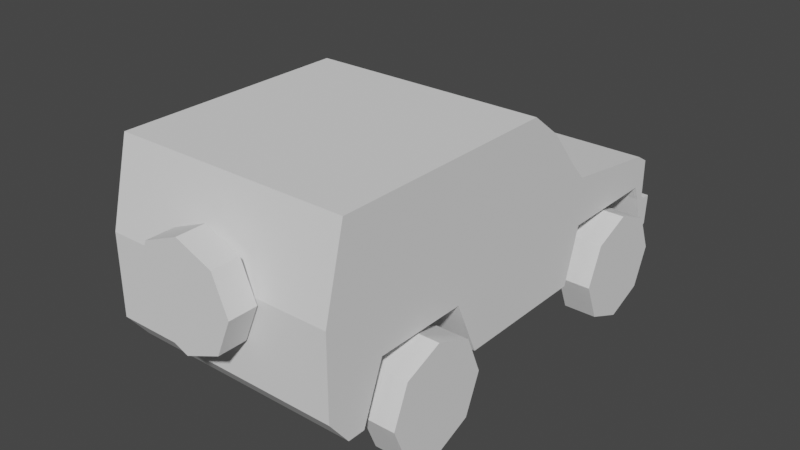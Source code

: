 # Source: test_car.blend  (saved by Blender 2.81.16; exported with 4.5.12 LTS)
import bpy
from mathutils import Matrix  # noqa: F401  (used for matrix-valued properties, if any)

bpy.ops.wm.read_factory_settings(use_empty=True)
scene = bpy.context.scene
scene.name = 'Scene'

# ---- collections
col_collection = bpy.data.collections.new('Collection'); scene.collection.children.link(col_collection)

# ---- world
world_world = bpy.data.worlds.new('World'); scene.world = world_world
world_world.use_nodes = True; world_world.node_tree.nodes.clear()
_N = world_world.node_tree.nodes; _L = world_world.node_tree.links
n0 = _N.new('ShaderNodeOutputWorld'); n0.name = 'World Output'; n0.location = (300, 300)
n1 = _N.new('ShaderNodeBackground'); n1.name = 'Background'; n1.location = (10, 300)
n1.inputs[0].default_value = (0.05088, 0.05088, 0.05088, 1.0)
_L.new(n1.outputs[0], n0.inputs[0])
n0.is_active_output = True
world_world.color = (0.05088, 0.05088, 0.05088)
world_world.use_sun_shadow = False
world_world.sun_shadow_jitter_overblur = 0.0

# ---- meshes
me_cube_003 = bpy.data.meshes.new('Cube.003')
me_cube_003.from_pydata([(-1.0, -1.716, 0.4384), (-1.0, -1.716, 2.05), (-1.0, 0.2835, 0.4384), (-1.0, 0.2835, 2.05), (1.0, -1.716, 0.4384), (1.0, -1.716, 2.05), (1.0, 0.2835, 0.4384), (1.0, 0.2835, 2.05), (-1.0, -1.89, 0.6617), (-1.0, -1.89, 1.353), (1.0, -1.89, 0.6617), (1.0, -1.89, 1.353), (-1.0, -1.566, 0.4384), (-1.0, -1.566, 2.05), (1.0, -1.566, 0.4384), (1.0, -1.566, 2.05), (-1.0, -1.383, 2.05), (1.0, -1.383, 0.9169), (-1.0, -1.383, 0.9169), (1.0, -1.383, 2.05), (-1.0, -0.5725, 2.05), (1.0, -0.5725, 0.9169), (-1.0, -0.5725, 0.9169), (1.0, -0.5725, 2.05), (-1.0, -0.3608, 2.05), (1.0, -0.3608, 0.4384), (-1.0, -0.3608, 0.4384), (1.0, -0.3608, 2.05), (-1.0, 0.8441, 0.4384), (-1.0, 0.8441, 1.489), (1.0, 0.8441, 0.4384), (1.0, 0.8441, 1.489), (-1.0, -0.8221, 2.05), (1.0, 0.5638, 1.834), (-1.0, 0.5638, 1.834), (-1.0, 0.5638, 0.4384), (1.0, 0.5638, 0.4384), (-1.0, 0.9854, 0.9261), (-1.0, 0.9854, 1.339), (1.0, 0.9854, 0.9261), (1.0, 0.9854, 1.339), (-1.0, 1.897, 0.9261), (-1.0, 1.897, 1.207), (1.0, 1.897, 0.9261), (1.0, 1.897, 1.207), (-1.0, 2.02, 0.9261), (-1.0, 2.02, 1.134), (1.0, 2.02, 0.9261), (1.0, 2.02, 1.134), (-1.0, 1.947, 0.7984), (1.0, 1.947, 0.7984), (-1.0, 2.02, 0.7984), (1.0, 2.02, 0.7984), (-1.0, 2.052, 0.4475), (1.0, 2.052, 0.4475), (-1.0, 2.061, 0.7711), (1.0, 2.061, 0.7711), (-1.0, 2.121, 0.5068), (1.0, 2.121, 0.5068), (-1.0, 2.14, 0.7666), (1.0, 2.14, 0.7666)], [(16, 32)], [(26, 24, 3, 2), (34, 33, 31, 29), (14, 15, 5, 4), (1, 0, 8, 9), (12, 14, 4, 0), (15, 13, 1, 5), (10, 11, 9, 8), (0, 4, 10, 8), (5, 1, 9, 11), (4, 5, 11, 10), (19, 16, 13, 15), (18, 17, 14, 12), (17, 19, 15, 14), (0, 1, 13, 12), (21, 23, 19, 17), (22, 21, 17, 18), (23, 20, 16, 19), (12, 13, 16, 18), (27, 24, 20, 23), (26, 25, 21, 22), (25, 27, 23, 21), (18, 16, 20, 22), (6, 7, 27, 25), (2, 6, 25, 26), (7, 3, 24, 27), (22, 20, 24, 26), (29, 31, 40, 38), (35, 34, 29, 28), (33, 36, 30, 31), (36, 35, 28, 30), (6, 2, 35, 36), (7, 6, 36, 33), (2, 3, 34, 35), (3, 7, 33, 34), (38, 40, 44, 42), (28, 29, 38, 37), (31, 30, 39, 40), (30, 28, 37, 39), (44, 43, 47, 48), (37, 38, 42, 41), (40, 39, 43, 44), (39, 37, 41, 43), (45, 46, 48, 47), (41, 45, 51, 49), (42, 44, 48, 46), (41, 42, 46, 45), (52, 50, 54, 56), (43, 41, 49, 50), (47, 43, 50, 52), (45, 47, 52, 51), (53, 55, 59, 57), (50, 49, 53, 54), (49, 51, 55, 53), (51, 52, 56, 55), (58, 57, 59, 60), (55, 56, 60, 59), (56, 54, 58, 60), (54, 53, 57, 58)])
_uv = me_cube_003.uv_layers.new(name='UVMap')
_uv.uv.foreach_set('vector', [0.375, 0.1695, 0.625, 0.1695, 0.625, 0.25, 0.375, 0.25, 0.875, 0.5, 0.625, 0.5, 0.625, 0.5, 0.875, 0.5, 0.375, 0.7312, 0.625, 0.7312, 0.625, 0.75, 0.375, 0.75, 0.625, 0.0, 0.375, 0.0, 0.375, 0.0, 0.625, 0.0, 0.125, 0.7312, 0.375, 0.7312, 0.375, 0.75, 0.125, 0.75, 0.625, 0.7312, 0.875, 0.7312, 0.875, 0.75, 0.625, 0.75, 0.375, 0.75, 0.625, 0.75, 0.625, 1.0, 0.375, 1.0, 0.125, 0.75, 0.375, 0.75, 0.375, 0.75, 0.125, 0.75, 0.625, 0.75, 0.875, 0.75, 0.875, 0.75, 0.625, 0.75, 0.375, 0.75, 0.625, 0.75, 0.625, 0.75, 0.375, 0.75, 0.625, 0.7083, 0.875, 0.7083, 0.875, 0.7312, 0.625, 0.7312, 0.125, 0.7083, 0.375, 0.7083, 0.375, 0.7312, 0.125, 0.7312, 0.375, 0.7083, 0.625, 0.7083, 0.625, 0.7312, 0.375, 0.7312, 0.375, 0.0, 0.625, 0.0, 0.625, 0.01884, 0.375, 0.01884, 0.375, 0.607, 0.625, 0.607, 0.625, 0.7083, 0.375, 0.7083, 0.125, 0.607, 0.375, 0.607, 0.375, 0.7083, 0.125, 0.7083, 0.625, 0.607, 0.875, 0.607, 0.875, 0.7083, 0.625, 0.7083, 0.375, 0.01884, 0.625, 0.01884, 0.625, 0.04172, 0.375, 0.04172, 0.625, 0.5805, 0.875, 0.5805, 0.875, 0.607, 0.625, 0.607, 0.125, 0.5805, 0.375, 0.5805, 0.375, 0.607, 0.125, 0.607, 0.375, 0.5805, 0.625, 0.5805, 0.625, 0.607, 0.375, 0.607, 0.375, 0.04172, 0.625, 0.04172, 0.625, 0.143, 0.375, 0.143, 0.375, 0.5, 0.625, 0.5, 0.625, 0.5805, 0.375, 0.5805, 0.125, 0.5, 0.375, 0.5, 0.375, 0.5805, 0.125, 0.5805, 0.625, 0.5, 0.875, 0.5, 0.875, 0.5805, 0.625, 0.5805, 0.375, 0.143, 0.625, 0.143, 0.625, 0.1695, 0.375, 0.1695, 0.875, 0.5, 0.625, 0.5, 0.625, 0.5, 0.875, 0.5, 0.375, 0.25, 0.625, 0.25, 0.625, 0.25, 0.375, 0.25, 0.625, 0.5, 0.375, 0.5, 0.375, 0.5, 0.625, 0.5, 0.375, 0.5, 0.125, 0.5, 0.125, 0.5, 0.375, 0.5, 0.375, 0.5, 0.125, 0.5, 0.125, 0.5, 0.375, 0.5, 0.625, 0.5, 0.375, 0.5, 0.375, 0.5, 0.625, 0.5, 0.375, 0.25, 0.625, 0.25, 0.625, 0.25, 0.375, 0.25, 0.875, 0.5, 0.625, 0.5, 0.625, 0.5, 0.875, 0.5, 0.875, 0.5, 0.625, 0.5, 0.625, 0.5, 0.875, 0.5, 0.375, 0.25, 0.625, 0.25, 0.625, 0.25, 0.375, 0.25, 0.625, 0.5, 0.375, 0.5, 0.375, 0.5, 0.625, 0.5, 0.375, 0.5, 0.125, 0.5, 0.125, 0.5, 0.375, 0.5, 0.625, 0.5, 0.375, 0.5, 0.375, 0.5, 0.625, 0.5, 0.375, 0.25, 0.625, 0.25, 0.625, 0.25, 0.375, 0.25, 0.625, 0.5, 0.375, 0.5, 0.375, 0.5, 0.625, 0.5, 0.375, 0.5, 0.125, 0.5, 0.125, 0.5, 0.375, 0.5, 0.375, 0.25, 0.625, 0.25, 0.625, 0.5, 0.375, 0.5, 0.375, 0.25, 0.375, 0.25, 0.375, 0.25, 0.375, 0.25, 0.875, 0.5, 0.625, 0.5, 0.625, 0.5, 0.875, 0.5, 0.375, 0.25, 0.625, 0.25, 0.625, 0.25, 0.375, 0.25, 0.375, 0.5, 0.375, 0.5, 0.375, 0.5, 0.375, 0.5, 0.375, 0.5, 0.125, 0.5, 0.125, 0.5, 0.375, 0.5, 0.375, 0.5, 0.375, 0.5, 0.375, 0.5, 0.375, 0.5, 0.375, 0.25, 0.375, 0.5, 0.375, 0.5, 0.375, 0.25, 0.375, 0.25, 0.375, 0.25, 0.375, 0.25, 0.375, 0.25, 0.375, 0.5, 0.125, 0.5, 0.125, 0.5, 0.375, 0.5, 0.375, 0.25, 0.375, 0.25, 0.375, 0.25, 0.375, 0.25, 0.375, 0.25, 0.375, 0.5, 0.375, 0.5, 0.375, 0.25, 0.375, 0.5, 0.125, 0.5, 0.125, 0.5, 0.375, 0.5, 0.375, 0.25, 0.375, 0.5, 0.375, 0.5, 0.375, 0.25, 0.375, 0.5, 0.375, 0.5, 0.375, 0.5, 0.375, 0.5, 0.375, 0.5, 0.125, 0.5, 0.125, 0.5, 0.375, 0.5])
me_cube_003.use_remesh_fix_poles = True
me_cube_003.use_remesh_preserve_attributes = False
me_cube_003.use_mirror_vertex_groups = False
me_cube_003.update()
me_cylinder = bpy.data.meshes.new('Cylinder')
me_cylinder.from_pydata([(2.033e-08, 0.2, -1.138), (1.711e-08, 0.2, -0.8567), (0.1414, 0.1414, -1.138), (0.1414, 0.1414, -0.8567), (0.2, -8.742e-09, -1.138), (0.2, -8.742e-09, -0.8567), (0.1414, -0.1414, -1.138), (0.1414, -0.1414, -0.8567), (2.847e-09, -0.2, -1.138), (-3.765e-10, -0.2, -0.8567), (-0.1414, -0.1414, -1.138), (-0.1414, -0.1414, -0.8567), (-0.2, 2.385e-09, -1.138), (-0.2, 2.385e-09, -0.8567), (-0.1414, 0.1414, -1.138), (-0.1414, 0.1414, -0.8567)], [], [(0, 1, 3, 2), (2, 3, 5, 4), (4, 5, 7, 6), (6, 7, 9, 8), (8, 9, 11, 10), (10, 11, 13, 12), (3, 1, 15, 13, 11, 9, 7, 5), (12, 13, 15, 14), (14, 15, 1, 0), (0, 2, 4, 6, 8, 10, 12, 14)])
_uv = me_cylinder.uv_layers.new(name='UVMap')
_uv.uv.foreach_set('vector', [1.0, 0.5, 1.0, 1.0, 0.875, 1.0, 0.875, 0.5, 0.875, 0.5, 0.875, 1.0, 0.75, 1.0, 0.75, 0.5, 0.75, 0.5, 0.75, 1.0, 0.625, 1.0, 0.625, 0.5, 0.625, 0.5, 0.625, 1.0, 0.5, 1.0, 0.5, 0.5, 0.5, 0.5, 0.5, 1.0, 0.375, 1.0, 0.375, 0.5, 0.375, 0.5, 0.375, 1.0, 0.25, 1.0, 0.25, 0.5, 0.4197, 0.4197, 0.25, 0.49, 0.08029, 0.4197, 0.01, 0.25, 0.08029, 0.08029, 0.25, 0.01, 0.4197, 0.08029, 0.49, 0.25, 0.25, 0.5, 0.25, 1.0, 0.125, 1.0, 0.125, 0.5, 0.125, 0.5, 0.125, 1.0, 0.0, 1.0, 0.0, 0.5, 0.75, 0.49, 0.9197, 0.4197, 0.99, 0.25, 0.9197, 0.08029, 0.75, 0.01, 0.5803, 0.08029, 0.51, 0.25, 0.5803, 0.4197])
me_cylinder.use_remesh_fix_poles = True
me_cylinder.use_remesh_preserve_attributes = False
me_cylinder.use_mirror_vertex_groups = False
me_cylinder.update()
me_cylinder_001 = bpy.data.meshes.new('Cylinder.001')
me_cylinder_001.from_pydata([(0.0, 0.2, -0.055), (0.0, 0.2, 0.055), (0.1414, 0.1414, -0.055), (0.1414, 0.1414, 0.055), (0.2, -8.742e-09, -0.055), (0.2, -8.742e-09, 0.055), (0.1414, -0.1414, -0.055), (0.1414, -0.1414, 0.055), (-1.748e-08, -0.2, -0.055), (-1.748e-08, -0.2, 0.055), (-0.1414, -0.1414, -0.055), (-0.1414, -0.1414, 0.055), (-0.2, 2.385e-09, -0.055), (-0.2, 2.385e-09, 0.055), (-0.1414, 0.1414, -0.055), (-0.1414, 0.1414, 0.055)], [], [(0, 1, 3, 2), (2, 3, 5, 4), (4, 5, 7, 6), (6, 7, 9, 8), (8, 9, 11, 10), (10, 11, 13, 12), (3, 1, 15, 13, 11, 9, 7, 5), (12, 13, 15, 14), (14, 15, 1, 0), (0, 2, 4, 6, 8, 10, 12, 14)])
_uv = me_cylinder_001.uv_layers.new(name='UVMap')
_uv.uv.foreach_set('vector', [1.0, 0.5, 1.0, 1.0, 0.875, 1.0, 0.875, 0.5, 0.875, 0.5, 0.875, 1.0, 0.75, 1.0, 0.75, 0.5, 0.75, 0.5, 0.75, 1.0, 0.625, 1.0, 0.625, 0.5, 0.625, 0.5, 0.625, 1.0, 0.5, 1.0, 0.5, 0.5, 0.5, 0.5, 0.5, 1.0, 0.375, 1.0, 0.375, 0.5, 0.375, 0.5, 0.375, 1.0, 0.25, 1.0, 0.25, 0.5, 0.4197, 0.4197, 0.25, 0.49, 0.08029, 0.4197, 0.01, 0.25, 0.08029, 0.08029, 0.25, 0.01, 0.4197, 0.08029, 0.49, 0.25, 0.25, 0.5, 0.25, 1.0, 0.125, 1.0, 0.125, 0.5, 0.125, 0.5, 0.125, 1.0, 0.0, 1.0, 0.0, 0.5, 0.75, 0.49, 0.9197, 0.4197, 0.99, 0.25, 0.9197, 0.08029, 0.75, 0.01, 0.5803, 0.08029, 0.51, 0.25, 0.5803, 0.4197])
me_cylinder_001.use_remesh_fix_poles = True
me_cylinder_001.use_remesh_preserve_attributes = False
me_cylinder_001.use_mirror_vertex_groups = False
me_cylinder_001.update()

# ---- objects
ob_empty = bpy.data.objects.new('Empty', None)
ob_cube = bpy.data.objects.new('Cube', me_cube_003)
ob_cylinder = bpy.data.objects.new('Cylinder', me_cylinder)
ob_cylinder_001 = bpy.data.objects.new('Cylinder.001', me_cylinder_001)

# ---- transforms, parenting, visibility, modifiers, constraints
ob_empty.location = (-8.16, 0.0, 0.9516)
ob_empty.rotation_euler = (1.571, 0.0, 1.571)
ob_empty.empty_display_type = 'IMAGE'
ob_empty.empty_display_size = 5.0
ob_empty.lineart.crease_threshold = 0.0
ob_cube.location = (0.0, 0.0, 0.0)
ob_cube.lineart.crease_threshold = 0.0
ob_cylinder.location = (0.0, -0.9626, 0.3992)
ob_cylinder.rotation_euler = (0.0, 1.571, 0.0)
ob_cylinder.scale = (2.329, 2.329, 1.0)
ob_cylinder.lineart.crease_threshold = 0.0
_m = ob_cylinder.modifiers.new('Array', 'ARRAY')
_m.constant_offset_displace = (0.0, 0.0, 0.0)
_m.relative_offset_displace = (0.0, 2.6, 0.0)
_m = ob_cylinder.modifiers.new('Mirror', 'MIRROR')
_m.use_axis = (False, False, True)
ob_cylinder_001.location = (0.0, -2.028, 1.319)
ob_cylinder_001.rotation_euler = (1.571, 0.0, 0.0)
ob_cylinder_001.scale = (2.17, 2.17, 2.17)
ob_cylinder_001.lineart.crease_threshold = 0.0

# ---- collection membership
col_collection.objects.link(ob_empty)
col_collection.objects.link(ob_cube)
col_collection.objects.link(ob_cylinder)
col_collection.objects.link(ob_cylinder_001)

# ---- scene / render settings (as saved in the file)
scene.frame_start = 1; scene.frame_end = 250; scene.frame_set(1)
scene.render.engine = 'BLENDER_EEVEE_NEXT'
scene.cycles.use_denoising = False
scene.cycles.samples = 128
scene.cycles.sampling_pattern = 'TABULATED_SOBOL'
scene.cycles.use_adaptive_sampling = False
scene.cycles.use_light_tree = False
scene.view_settings.view_transform = 'Filmic'
bpy.context.view_layer.update()

# ---- added for rendering (the .blend has no active camera and no usable light): camera, sun
cam_auto = bpy.data.cameras.new('AutoCamera')
cam_auto.lens = 50.0
cam_auto.sensor_width = 36.0
cam_auto.clip_end = 1000.0
ob_auto_camera = bpy.data.objects.new('AutoCamera', cam_auto)
scene.collection.objects.link(ob_auto_camera)
ob_auto_camera.location = (4.89951, -5.88331, 4.91133)
ob_auto_camera.rotation_euler = (1.09748, -7.21219e-08, 0.694738)
scene.camera = ob_auto_camera
light_auto_sun = bpy.data.lights.new('AutoSun', 'SUN')
light_auto_sun.energy = 3.0
light_auto_sun.angle = 0.0523599
ob_auto_sun = bpy.data.objects.new('AutoSun', light_auto_sun)
scene.collection.objects.link(ob_auto_sun)
ob_auto_sun.rotation_euler = (0.872665, 0.174533, 0.523599)
bpy.context.view_layer.update()
